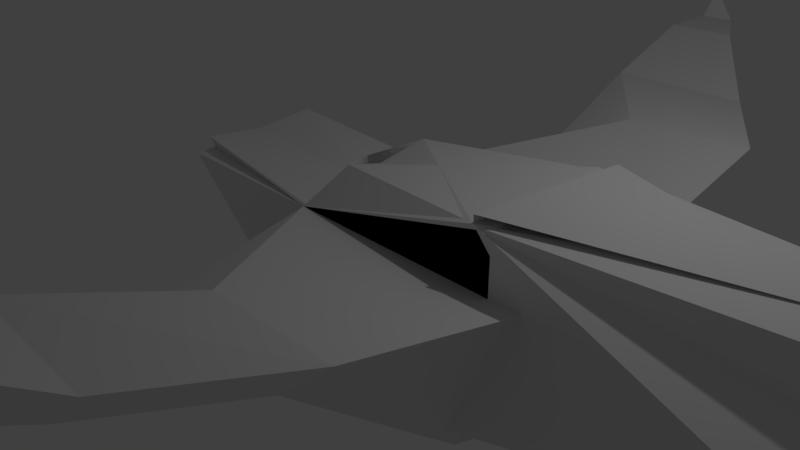 # Source: BirdShip.blend  (saved by Blender 2.79.0; exported with 4.5.12 LTS)
import bpy
from mathutils import Matrix  # noqa: F401  (used for matrix-valued properties, if any)

bpy.ops.wm.read_factory_settings(use_empty=True)
scene = bpy.context.scene
scene.name = 'Scene'

# ---- collections
col_collection_1 = bpy.data.collections.new('Collection 1'); scene.collection.children.link(col_collection_1)

# ---- world
world_world = bpy.data.worlds.new('World'); scene.world = world_world
world_world.color = (0.05088, 0.05088, 0.05088)
world_world.use_sun_shadow = False
world_world.sun_shadow_jitter_overblur = 0.0
world_world.cycles.sampling_method = 'MANUAL'

# ---- cameras
cam_camera = bpy.data.cameras.new('Camera')
cam_camera.clip_end = 100.0
cam_camera.lens = 35.0
cam_camera.sensor_width = 32.0
cam_camera.sensor_height = 18.0
cam_camera.ortho_scale = 7.314
cam_camera.dof.focus_distance = 0.0
cam_camera.dof.aperture_fstop = 128.0

# ---- lights
light_lamp = bpy.data.lights.new('Lamp', 'POINT')
light_lamp.transmission_factor = 0.0
light_lamp.cutoff_distance = 30.0
light_lamp.energy = 100.0
light_lamp.shadow_buffer_clip_start = 1.001
light_lamp.shadow_soft_size = 0.1
light_lamp.shadow_maximum_resolution = 0.006
light_lamp.use_absolute_resolution = True

# ---- meshes
me_plane = bpy.data.meshes.new('Plane')
me_plane.from_pydata([(-1.0, -1.0, 0.0), (1.0, -1.0, 0.0), (-1.0, 1.0, 0.0), (1.0, 1.0, 0.7753), (-1.454, 3.201, 1.598), (-0.8191, 3.201, 0.4163), (-1.524, 4.74, 0.4163), (-0.8191, 4.74, 0.4163), (-2.021, 6.096, 0.4163), (-1.617, 6.096, 0.4163), (-2.021, 7.012, 0.4163), (-1.617, 7.012, 0.4163), (-0.8191, 3.201, 2.485), (-1.516, 3.201, 3.261), (-0.8191, 4.74, 1.548), (-1.524, 4.74, 2.323), (-1.617, 6.096, 1.254), (-2.021, 6.096, 1.366), (-1.617, 7.012, 0.896), (-2.021, 7.012, 0.896), (1.0, 1.0, 2.485), (-1.0, 1.0, 3.261), (-1.0, -1.0, 2.856), (1.0, -0.002489, 2.856), (-1.518, -0.598, 0.3575), (-1.72, 1.0, 2.632), (-1.72, -1.0, 2.856), (-0.6831, 1.394, 6.168), (-1.0, -0.6056, 6.391), (-1.72, -0.6056, 6.391), (0.6465, 1.208, 2.539), (0.6465, -0.7922, 2.762), (-0.006282, -0.6056, 6.391), (-1.0, -1.0, -2.29), (-1.0, 1.0, 0.3427), (-1.2, 0.8242, -2.252), (-2.404, 7.305, 0.448), (-1.255, 2.503, 2.198), (-1.766, 5.509, 1.33), (-1.128, 1.751, 2.415), (-1.383, 3.254, 1.981), (-1.893, 6.26, 1.113), (-0.1822, 1.0, 2.244), (-1.82, 1.0, 2.856), (1.0, 1.0, 0.0), (-1.82, -1.0, 2.632), (1.0, -1.0, 0.7753), (-1.454, -3.201, 1.598), (-0.8191, -3.201, 0.4163), (-1.524, -4.74, 0.4163), (-0.8191, -4.74, 0.4163), (-2.021, -6.096, 0.4163), (-1.617, -6.096, 0.4163), (-2.021, -7.012, 0.4163), (-1.617, -7.012, 0.4163), (-0.8191, -3.201, 2.485), (-1.516, -3.201, 3.261), (-0.8191, -4.74, 1.548), (-1.524, -4.74, 2.323), (-1.617, -6.096, 1.254), (-2.021, -6.096, 1.366), (-1.617, -7.012, 0.896), (-2.021, -7.012, 0.896), (1.0, -1.0, 2.485), (-1.0, -1.0, 3.261), (-1.0, 1.0, 2.856), (1.0, 0.002489, 2.856), (-1.518, 0.598, 0.3575), (-1.72, -1.0, 2.632), (-1.72, 1.0, 2.856), (-1.36, 0.0, 2.717e-08), (-0.6831, -1.394, 6.168), (-1.0, 0.6056, 6.391), (-1.72, 0.6056, 6.391), (-1.0, 0.0, 0.0), (0.6465, -1.208, 2.539), (0.6465, 0.7922, 2.762), (-0.006282, 0.6056, 6.391), (-1.0, 1.0, -2.29), (0.5, 0.0, -2.29), (-1.0, -1.0, 0.3427), (-1.2, -0.8242, -2.252), (-1.0, 0.0, -2.29), (-0.5, 0.0, -3.227), (-2.404, -7.305, 0.448), (-1.255, -2.503, 2.198), (-1.766, -5.509, 1.33), (-1.128, -1.751, 2.415), (-1.383, -3.254, 1.981), (-1.893, -6.26, 1.113), (-0.1822, -1.0, 2.244), (-1.727, 0.0, 5.991)], [(39, 21), (40, 37), (41, 38), (37, 39), (19, 41), (87, 64), (88, 85), (89, 86), (85, 87), (62, 89)], [(4, 5, 12, 13), (11, 9, 8, 10), (10, 8, 17, 19), (13, 12, 14, 15), (15, 14, 16, 17), (17, 16, 18, 19), (22, 23, 20, 21), (21, 20, 12, 13), (0, 1, 23, 22), (1, 3, 20, 23), (6, 4, 13, 15), (5, 7, 14, 12), (4, 2, 21, 13), (8, 6, 15, 17), (3, 5, 12, 20), (5, 6, 7), (10, 19, 36), (0, 22, 26, 24), (21, 25, 27), (28, 27, 29), (26, 22, 28, 29), (25, 26, 29, 27), (21, 27, 30), (31, 30, 27, 32), (22, 21, 30, 31), (28, 22, 31, 32), (27, 28, 32), (9, 11, 18, 16, 14, 7), (8, 9, 7, 6), (5, 3, 42), (21, 42, 3, 79, 34), (3, 1, 79), (2, 21, 34, 35), (1, 0, 33, 79), (0, 74, 2, 35, 82, 33), (79, 35, 34), (82, 35, 83), (35, 79, 83), (33, 82, 83), (74, 0, 24, 70), (79, 33, 83), (2, 74, 70, 24), (19, 18, 36), (18, 11, 36), (11, 10, 36), (25, 24, 26), (21, 2, 24, 25), (42, 21, 2), (2, 4, 5, 42), (47, 56, 55, 48), (54, 53, 51, 52), (53, 62, 60, 51), (56, 58, 57, 55), (58, 60, 59, 57), (60, 62, 61, 59), (65, 64, 63, 66), (64, 56, 55, 63), (2, 65, 66, 44), (44, 66, 63, 46), (49, 58, 56, 47), (48, 55, 57, 50), (47, 56, 64, 0), (51, 60, 58, 49), (46, 63, 55, 48), (48, 50, 49), (53, 84, 62), (2, 67, 69, 65), (64, 71, 68), (72, 73, 71), (69, 73, 72, 65), (68, 71, 73, 69), (64, 75, 71), (76, 77, 71, 75), (65, 76, 75, 64), (72, 77, 76, 65), (71, 77, 72), (52, 50, 57, 59, 61, 54), (51, 49, 50, 52), (48, 90, 46), (64, 80, 79, 46, 90), (46, 79, 44), (0, 81, 80, 64), (44, 79, 78, 2), (2, 78, 82, 81, 0, 74), (79, 80, 81), (82, 83, 81), (81, 83, 79), (78, 83, 82), (74, 70, 67, 2), (79, 83, 78), (0, 67, 70, 74), (62, 84, 61), (61, 84, 54), (54, 84, 53), (68, 69, 67), (64, 68, 67, 0), (90, 0, 64), (0, 90, 48, 47), (69, 68, 45, 43), (48, 49, 47), (43, 45, 91), (48, 0, 47), (0, 48, 46), (2, 5, 4), (5, 2, 3), (2, 79, 3), (0, 79, 46), (6, 5, 4)])
_uv = me_plane.uv_layers.new(name='UVMap')
_uv.uv.foreach_set('vector', [0.9918, 0.288, 0.9711, 0.3298, 0.9684, 0.2578, 0.9918, 0.23, 0.9565, 0.3926, 0.946, 0.4227, 0.9327, 0.4181, 0.9433, 0.388, 0.3547, 0.5263, 0.3547, 0.4944, 0.3879, 0.4946, 0.3715, 0.5264, 0.08806, 0.7715, 0.1092, 0.7624, 0.1288, 0.8016, 0.1075, 0.8107, 0.1075, 0.8107, 0.1288, 0.8016, 0.123, 0.8456, 0.1119, 0.8501, 0.1119, 0.8501, 0.123, 0.8456, 0.1341, 0.8693, 0.1233, 0.8736, 0.4772, 0.5967, 0.513, 0.5278, 0.5478, 0.5264, 0.5478, 0.599, 0.07805, 0.7072, 0.1341, 0.6844, 0.1092, 0.7624, 0.08806, 0.7715, 0.7553, 0.1519, 0.8253, 0.1519, 0.8287, 0.2499, 0.7557, 0.2514, 0.7872, 0.4793, 0.7305, 0.4306, 0.7501, 0.3744, 0.7872, 0.3739, 0.3531, 0.4481, 0.3942, 0.3948, 0.4525, 0.3949, 0.4198, 0.4483, 0.8603, 0.5018, 0.8608, 0.4486, 0.9004, 0.4486, 0.9327, 0.5018, 0.3942, 0.3948, 0.4675, 0.3786, 0.4509, 0.3191, 0.4525, 0.3949, 0.3547, 0.4944, 0.3531, 0.4481, 0.4198, 0.4483, 0.3879, 0.4946, 0.6396, 0.5487, 0.5603, 0.6216, 0.5603, 0.5495, 0.6303, 0.5491, 0.8593, 0.6111, 0.3531, 0.4481, 0.9565, 0.4764, 0.7749, 0.5878, 0.7852, 0.5746, 0.7852, 0.5949, 0.7553, 0.1519, 0.7557, 0.2514, 0.7305, 0.2514, 0.7385, 0.1638, 0.7101, 0.3483, 0.7283, 0.3204, 0.7283, 0.4484, 0.3531, 0.7759, 0.3804, 0.8275, 0.3333, 0.7821, 0.7305, 0.2514, 0.7557, 0.2514, 0.7574, 0.3739, 0.7322, 0.3739, 0.4312, 0.3179, 0.439, 0.2483, 0.5627, 0.2625, 0.5515, 0.3338, 0.7872, 0.5955, 0.8318, 0.504, 0.8318, 0.6388, 0.7001, 0.5769, 0.6303, 0.5821, 0.6336, 0.4526, 0.7001, 0.449, 0.9782, 0.5018, 0.9782, 0.5715, 0.9172, 0.5771, 0.9203, 0.5074, 0.7574, 0.3739, 0.7557, 0.2514, 0.8139, 0.2478, 0.7921, 0.3739, 0.3804, 0.8275, 0.3531, 0.7759, 0.3804, 0.7672, 0.8633, 0.4056, 0.8636, 0.3739, 0.8804, 0.3739, 0.8926, 0.4056, 0.9004, 0.4486, 0.8608, 0.4486, 0.9327, 0.4181, 0.946, 0.4227, 0.9565, 0.4764, 0.9334, 0.4684, 0.8378, 0.3836, 0.9268, 0.2659, 0.9684, 0.23, 0.9016, 0.264, 0.873, 0.2286, 0.8316, 0.1774, 0.8461, 0.07082, 0.9015, 0.1623, 0.7305, 0.4306, 0.7872, 0.4793, 0.7308, 0.5425, 0.9523, 0.1516, 0.9567, 0.03816, 0.9527, 0.1397, 0.9567, 0.23, 0.8253, 0.1519, 0.7553, 0.1519, 0.755, 0.07221, 0.8106, 0.07079, 0.1284, 0.3139, 0.07487, 0.3142, 0.02132, 0.3144, 0.03124, 0.196, 0.07487, 0.1928, 0.1284, 0.1926, 0.8461, 0.07082, 0.908, 0.07197, 0.9015, 0.1623, 0.2217, 0.7165, 0.2004, 0.6974, 0.246, 0.6924, 0.908, 0.07197, 0.8461, 0.07082, 0.8811, 0.03816, 0.246, 0.7416, 0.2217, 0.7165, 0.246, 0.6924, 0.2657, 0.7263, 0.2657, 0.7611, 0.246, 0.7471, 0.2532, 0.7263, 0.8106, 0.07079, 0.755, 0.07221, 0.7755, 0.03816, 0.4675, 0.3786, 0.3369, 0.2838, 0.338, 0.2833, 0.351, 0.2622, 0.06572, 0.865, 0.07141, 0.8548, 0.07141, 0.8815, 0.6025, 0.6538, 0.5878, 0.6457, 0.6025, 0.6216, 0.9565, 0.3926, 0.9433, 0.388, 0.9339, 0.3739, 0.4312, 0.3179, 0.351, 0.2622, 0.439, 0.2483, 0.4509, 0.3191, 0.4675, 0.3786, 0.351, 0.2622, 0.4312, 0.3179, 0.9268, 0.07231, 0.9567, 0.03816, 0.9523, 0.1516, 0.842, 0.6859, 0.8318, 0.6064, 0.8593, 0.6111, 0.8593, 0.6889, 0.9801, 0.08013, 0.9801, 0.1381, 0.9567, 0.1102, 0.9594, 0.03816, 0.8557, 0.5878, 0.8424, 0.5923, 0.8318, 0.5622, 0.8451, 0.5576, 0.3547, 0.03816, 0.3715, 0.03823, 0.3879, 0.07018, 0.3547, 0.07004, 0.3244, 0.9927, 0.3243, 0.9409, 0.3461, 0.9307, 0.3461, 0.9825, 0.404, 0.7951, 0.4056, 0.7538, 0.4171, 0.7572, 0.4264, 0.8013, 0.4056, 0.7538, 0.4153, 0.7287, 0.4264, 0.7321, 0.4171, 0.7572, 0.547, 0.6716, 0.4772, 0.6716, 0.4786, 0.599, 0.5141, 0.6016, 0.3243, 0.893, 0.3533, 0.8345, 0.3715, 0.8485, 0.3715, 0.9307, 0.9015, 0.1504, 0.9016, 0.2499, 0.8287, 0.2501, 0.8316, 0.1504, 0.6432, 0.3204, 0.5627, 0.2527, 0.5876, 0.2252, 0.6435, 0.2465, 0.3531, 0.118, 0.4198, 0.1183, 0.4525, 0.1721, 0.3942, 0.1719, 0.6822, 0.1707, 0.6146, 0.1449, 0.665, 0.1072, 0.7019, 0.1213, 0.3942, 0.1719, 0.4525, 0.1721, 0.4509, 0.2495, 0.3369, 0.249, 0.3547, 0.07004, 0.3879, 0.07018, 0.4198, 0.1183, 0.3531, 0.118, 0.6435, 0.2465, 0.5876, 0.2252, 0.6146, 0.1449, 0.6822, 0.1707, 0.9141, 0.6717, 0.8557, 0.504, 0.8895, 0.618, 0.5478, 0.5655, 0.5583, 0.5586, 0.5583, 0.5785, 0.9015, 0.1504, 0.9185, 0.1629, 0.9268, 0.2499, 0.9016, 0.2499, 0.6919, 0.4211, 0.7101, 0.3204, 0.7101, 0.449, 0.933, 0.965, 0.8948, 0.965, 0.951, 0.8583, 0.9268, 0.2499, 0.9257, 0.3732, 0.9005, 0.3732, 0.9016, 0.2499, 0.4312, 0.2482, 0.5515, 0.2367, 0.5627, 0.3047, 0.439, 0.3179, 0.6919, 0.4211, 0.6303, 0.4295, 0.7101, 0.3204, 0.7902, 0.5023, 0.7872, 0.3743, 0.8603, 0.3739, 0.8603, 0.504, 0.6913, 0.6574, 0.6334, 0.6518, 0.6303, 0.5821, 0.6913, 0.5877, 0.9005, 0.3732, 0.8657, 0.3732, 0.8434, 0.2467, 0.9016, 0.2499, 0.951, 0.8583, 0.9859, 0.965, 0.933, 0.965, 0.7188, 0.07355, 0.7019, 0.1213, 0.665, 0.1072, 0.6914, 0.0631, 0.7148, 0.03816, 0.7305, 0.04415, 0.8318, 0.5622, 0.8325, 0.512, 0.8557, 0.504, 0.8451, 0.5576, 0.7749, 0.5425, 0.7749, 0.6417, 0.7305, 0.6092, 0.7557, 0.2655, 0.7554, 0.1639, 0.8106, 0.07079, 0.8254, 0.1789, 0.7842, 0.2301, 0.6435, 0.2465, 0.7305, 0.3142, 0.6432, 0.3204, 0.7256, 0.5277, 0.7301, 0.449, 0.7261, 0.5396, 0.7301, 0.6413, 0.8316, 0.1504, 0.8461, 0.07082, 0.9015, 0.07061, 0.9015, 0.1504, 0.1284, 0.3139, 0.129, 0.1926, 0.1825, 0.1926, 0.2271, 0.1956, 0.2355, 0.3139, 0.182, 0.3139, 0.8106, 0.07079, 0.7554, 0.1639, 0.7486, 0.07329, 0.2217, 0.7165, 0.246, 0.6924, 0.2405, 0.7388, 0.7486, 0.07329, 0.7755, 0.03816, 0.8106, 0.07079, 0.1974, 0.6914, 0.246, 0.6924, 0.2217, 0.7165, 0.2657, 0.7263, 0.2532, 0.7263, 0.246, 0.7054, 0.2657, 0.6914, 0.8461, 0.07082, 0.8811, 0.03816, 0.9015, 0.07061, 0.3369, 0.249, 0.351, 0.3039, 0.338, 0.2833, 0.3369, 0.2838, 0.2537, 0.8845, 0.2592, 0.8682, 0.2592, 0.8947, 0.9268, 0.3554, 0.9422, 0.3272, 0.9436, 0.3554, 0.8557, 0.5878, 0.8331, 0.6064, 0.8424, 0.5923, 0.4312, 0.2482, 0.439, 0.3179, 0.351, 0.3039, 0.4509, 0.2495, 0.4312, 0.2482, 0.351, 0.3039, 0.3369, 0.249, 0.7001, 0.607, 0.7256, 0.5277, 0.7301, 0.6413, 0.9669, 0.1411, 0.9842, 0.1381, 0.9842, 0.2159, 0.9567, 0.2206, 0.439, 0.3179, 0.4312, 0.2482, 0.4312, 0.2482, 0.439, 0.3179, 0.9141, 0.6717, 0.8895, 0.618, 0.3942, 0.1719, 0.439, 0.3179, 0.4312, 0.2482, 0.439, 0.3179, 0.9594, 0.03816, 0.3369, 0.249, 0.3942, 0.1719, 0.3369, 0.249, 0.9594, 0.03816, 0.6435, 0.2465, 0.4675, 0.3786, 0.9711, 0.3298, 0.9918, 0.288, 0.9711, 0.3298, 0.4675, 0.3786, 0.6396, 0.5487, 0.4675, 0.3786, 0.8461, 0.07082, 0.8316, 0.1774, 0.6902, 0.3645, 0.6902, 0.4519, 0.6028, 0.3771, 0.3531, 0.4481, 0.8593, 0.6111, 0.8318, 0.6064])
me_plane.use_remesh_preserve_volume = False
me_plane.use_remesh_preserve_attributes = False
me_plane.use_mirror_vertex_groups = False
me_plane.update()

# ---- objects
ob_plane = bpy.data.objects.new('Plane', me_plane)
ob_lamp = bpy.data.objects.new('Lamp', light_lamp)
ob_camera = bpy.data.objects.new('Camera', cam_camera)

# ---- transforms, parenting, visibility, modifiers, constraints
ob_plane.location = (0.0, 0.0, 0.0)
ob_plane.rotation_euler = (-0.0, 1.571, 0.0)
ob_plane.lineart.crease_threshold = 0.0
ob_lamp.location = (4.076, 1.005, 5.904)
ob_lamp.rotation_euler = (0.6503, 0.05522, 1.866)
ob_lamp.lock_rotations_4d = False
ob_lamp.empty_display_type = 'ARROWS'
ob_lamp.color = (0.0, 0.0, 0.0, 0.0)
ob_lamp.lineart.crease_threshold = 0.0
ob_camera.location = (7.481, -6.508, 5.344)
ob_camera.rotation_euler = (1.109, 0.0, 0.8149)
ob_camera.lock_rotations_4d = False
ob_camera.empty_display_type = 'ARROWS'
ob_camera.color = (0.0, 0.0, 0.0, 0.0)
ob_camera.display_type = 'WIRE'
ob_camera.lineart.crease_threshold = 0.0

# ---- collection membership
col_collection_1.objects.link(ob_plane)
col_collection_1.objects.link(ob_lamp)
col_collection_1.objects.link(ob_camera)

# ---- scene / render settings (as saved in the file)
scene.camera = ob_camera
scene.frame_start = 1; scene.frame_end = 250; scene.frame_set(1)
scene.render.engine = 'BLENDER_EEVEE_NEXT'
scene.render.resolution_percentage = 50
scene.render.dither_intensity = 0.0
scene.cycles.use_denoising = False
scene.cycles.samples = 128
scene.cycles.sampling_pattern = 'TABULATED_SOBOL'
scene.cycles.use_adaptive_sampling = False
scene.cycles.use_light_tree = False
scene.cycles.blur_glossy = 0.0
scene.cycles.sample_clamp_indirect = 0.0
scene.view_settings.view_transform = 'Standard'
bpy.context.view_layer.update()
